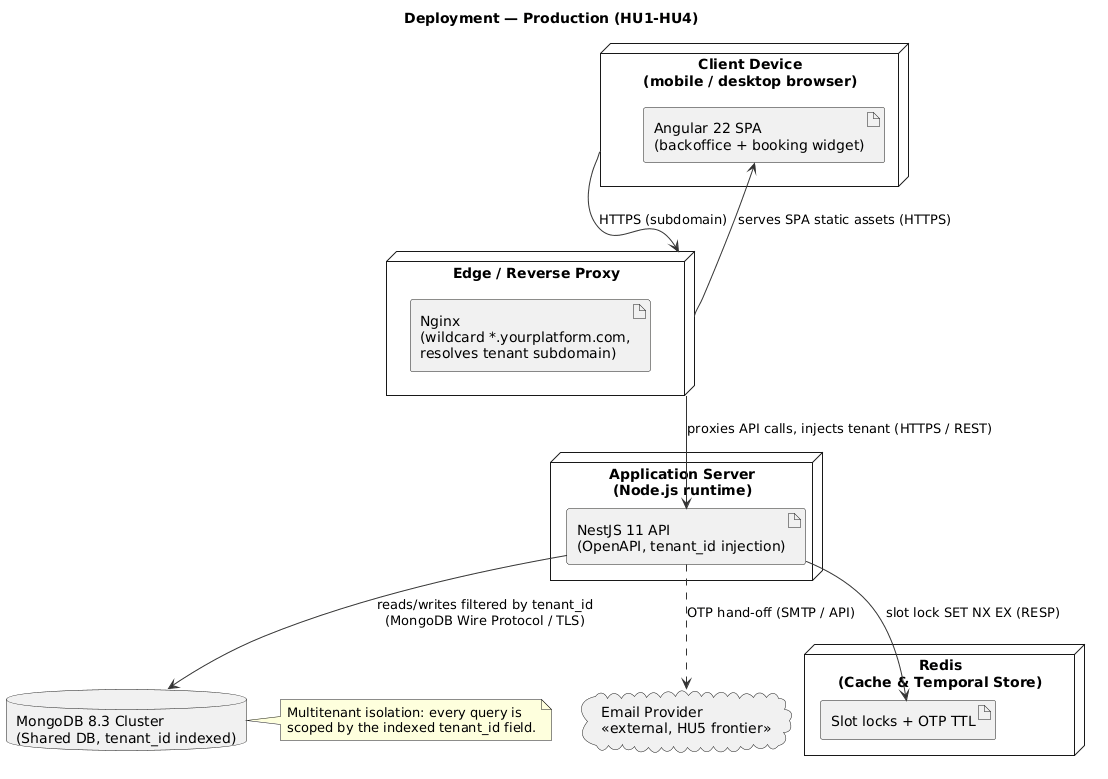

The diagram above was rendered by PlantUML. Its source (embedded in the PNG):
@startuml deployment_production
' =====================================================================
' Deployment Diagram (RUP Physical View) - Production topology
' Scope: nodes exercised by HU1-HU4. Reflects the C4 C2 container stack
' (Nginx, Angular SPA, NestJS API, MongoDB, Redis). Google Calendar and
' the reminder cron (HU7/HU8) are out of scope; Email Provider is shown
' only as the HU4 -> HU5 OTP frontier.
' =====================================================================
skinparam shadowing false
skinparam defaultFontName "Helvetica"
skinparam backgroundColor White
skinparam ArrowColor #333333

title Deployment — Production (HU1-HU4)

node "Client Device\n(mobile / desktop browser)" as client {
  artifact "Angular 22 SPA\n(backoffice + booking widget)" as spa
}

node "Edge / Reverse Proxy" as edge {
  artifact "Nginx\n(wildcard *.yourplatform.com,\nresolves tenant subdomain)" as nginx
}

node "Application Server\n(Node.js runtime)" as appserver {
  artifact "NestJS 11 API\n(OpenAPI, tenant_id injection)" as api
}

database "MongoDB 8.3 Cluster\n(Shared DB, tenant_id indexed)" as mongo
node "Redis\n(Cache & Temporal Store)" as redisnode {
  artifact "Slot locks + OTP TTL" as redis
}

cloud "Email Provider\n<<external, HU5 frontier>>" as email

' --- Communication paths with protocols ---
client -down-> edge : HTTPS (subdomain)
edge -down-> spa : serves SPA static assets (HTTPS)
edge -down-> api : proxies API calls, injects tenant (HTTPS / REST)
api -down-> mongo : reads/writes filtered by tenant_id\n(MongoDB Wire Protocol / TLS)
api -down-> redis : slot lock SET NX EX (RESP)
api ..> email : OTP hand-off (SMTP / API)

note right of mongo
  Multitenant isolation: every query is
  scoped by the indexed tenant_id field.
end note
@enduml